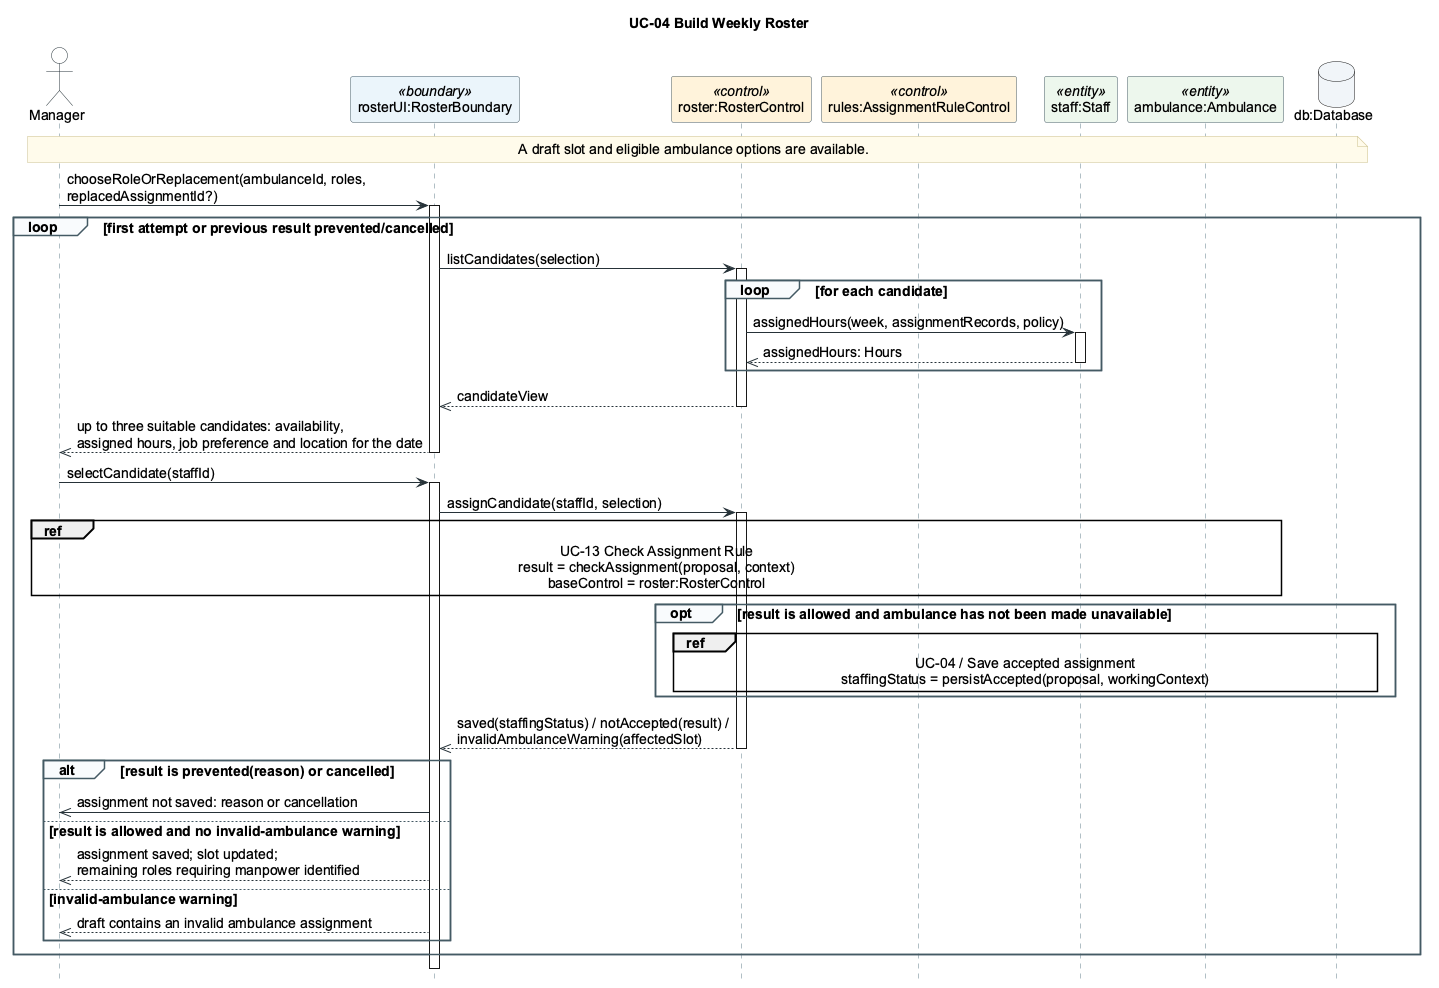

The diagram above was rendered by PlantUML. Its source (embedded in the PNG):
@startuml
hide footbox
skinparam backgroundColor #FFFFFF
skinparam defaultFontName Arial
skinparam defaultFontSize 14
skinparam shadowing false
skinparam maxMessageSize 350
skinparam sequenceMessageAlign left
skinparam BoxPadding 8
skinparam ArrowColor #263238
skinparam NoteBackgroundColor #FFFBEA
skinparam NoteBorderColor #C8BE8A
skinparam sequence {
  LifeLineBorderColor #607D8B
  ParticipantBorderColor #455A64
  ParticipantBackgroundColor #F8FAFC
  ActorBorderColor #263238
  ActorBackgroundColor #FFFFFF
  GroupBorderColor #455A64
  GroupBackgroundColor #F8FAFC
  ActivationBorderColor #455A64
  ActivationBackgroundColor #FFFFFF
}
title UC-04 Build Weekly Roster

actor Manager as manager
participant "rosterUI:RosterBoundary" as rosterUI <<boundary>> #EAF4FB
participant "roster:RosterControl" as roster <<control>> #FFF3DA
participant "rules:AssignmentRuleControl" as rules <<control>> #FFF3DA
participant "staff:Staff" as staff <<entity>> #EDF6EC
participant "ambulance:Ambulance" as ambulance <<entity>> #EDF6EC
database "db:Database" as db #F1F5F9

' Sample decomposition; behavioural scope, bindings and source mappings: README.md.
' Database messages use the requested business-operation abstraction; see README.md.
note over manager, db
  A draft slot and eligible ambulance options are available.
end note
manager -> rosterUI: chooseRoleOrReplacement(ambulanceId, roles,\nreplacedAssignmentId?)
activate rosterUI
' Main 6-9; alternative 8a returns to the shared candidate display.
' First attempt is true only on entry after choosing a role/replacement.
' Each loop entry has one pending boundary request: chooseRoleOrReplacement
' initially, or the rejected/cancelled selectCandidate on a retry.
loop first attempt or previous result prevented/cancelled
  rosterUI -> roster: listCandidates(selection)
  activate roster
  ' Candidate retrieval is abstracted; its original SQL is retained below.
  loop for each candidate
    roster -> staff: assignedHours(week, assignmentRecords, policy)
    activate staff
    staff -->> roster: assignedHours: Hours
    deactivate staff
  end
  roster -->> rosterUI: candidateView
  deactivate roster
  rosterUI -->> manager: up to three suitable candidates: availability,\nassigned hours, job preference and location for the date
  deactivate rosterUI

  manager -> rosterUI: selectCandidate(staffId)
  activate rosterUI
  rosterUI -> roster: assignCandidate(staffId, selection)
  activate roster
  ' Rule-context retrieval is abstracted; its original SQL is retained below.
  ' Context excludes the replaced assignment where appropriate, preserving
  ' all unrelated commitments; I02 PolicyContext remains unresolved.
  ' This interaction use is the whole invocation and return, not a second call.
  ref over manager, rosterUI, roster, rules, staff, ambulance
    UC-13 Check Assignment Rule
    result = checkAssignment(proposal, context)
    baseControl = roster:RosterControl
  end ref
  ' Main 9: both conditions are necessary for persistence.
  opt result is allowed and ambulance has not been made unavailable
    ref over roster, db
      UC-04 / Save accepted assignment
      staffingStatus = persistAccepted(proposal, workingContext)
    end ref
  end
  ' AssignmentOutcome is exactly one of saved, notAccepted or warning.
  ' I07: unavailable detection/continuation remain unresolved. Preserve
  ' the baseline warning exit, without adding an event or recovery.
  roster -->> rosterUI: saved(staffingStatus) / notAccepted(result) /\ninvalidAmbulanceWarning(affectedSlot)
  deactivate roster
  alt result is prevented(reason) or cancelled
    ' 8a1-8a2: no write; present the outcome before retrying step 6.
    ' The next iteration refreshes candidates and completes this request.
    rosterUI ->> manager: assignment not saved: reason or cancellation
  else result is allowed and no invalid-ambulance warning
    rosterUI -->> manager: assignment saved; slot updated;\nremaining roles requiring manpower identified
  else invalid-ambulance warning
    rosterUI -->> manager: draft contains an invalid ambulance assignment
  end
end
deactivate rosterUI
/'
Original SQL retained for the associated operation:
-- Retrieve up to three suitable staff candidates
SELECT staffID, availability, assignmentRecords,
  jobPreference, datedLocation
FROM CandidateOption
WHERE rosterWeek = :week AND shiftID = :shiftId
  AND ambulanceNumber = :ambulanceId
  AND requestedRoles = :roles
FETCH FIRST 3 ROWS ONLY;

-- Retrieve this candidate's assignment-rule context
SELECT * FROM StaffRuleContext
WHERE staffID = :staffId AND rosterWeek = :week;

-- Retrieve this ambulance's slots in the selected shift
SELECT * FROM RosterSlot
WHERE ambulanceNumber = :ambulanceId
  AND shiftID = :shiftId;
'/
@enduml